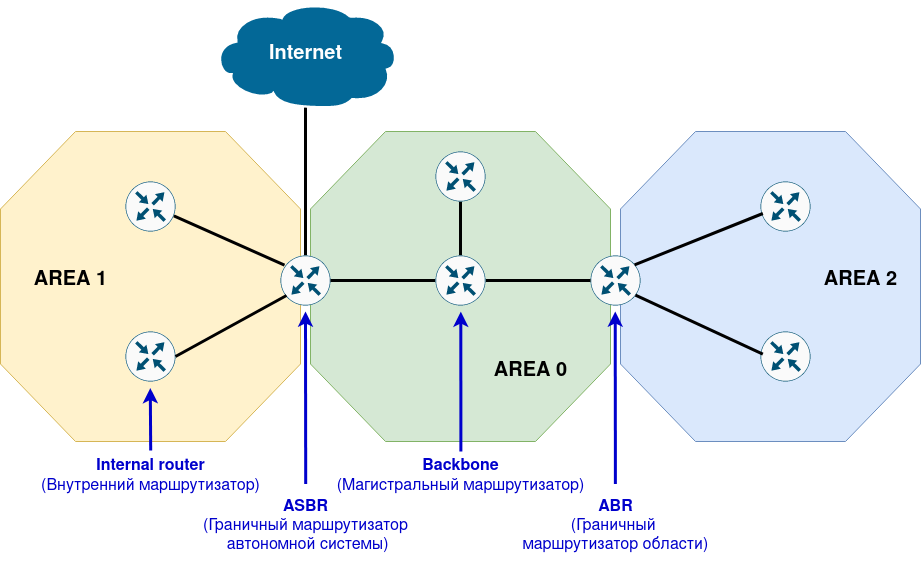

The diagram above was exported from draw.io. Its source (the exported page's mxGraphModel, read from the mxfile embedded in the PNG):
<mxGraphModel dx="2452" dy="1291" grid="1" gridSize="10" guides="1" tooltips="1" connect="1" arrows="1" fold="1" page="1" pageScale="1" pageWidth="1169" pageHeight="827" background="#ffffff" math="0" shadow="0">
  <root>
    <mxCell id="0" />
    <mxCell id="1" parent="0" />
    <mxCell id="ELSACXX2khjyIz2mQPnm-7" value="" style="verticalLabelPosition=bottom;verticalAlign=top;html=1;shape=mxgraph.basic.polygon;polyCoords=[[0.25,0],[0.75,0],[1,0.25],[1,0.75],[0.75,1],[0.25,1],[0,0.75],[0,0.25]];polyline=0;fillColor=#dae8fc;strokeColor=#6c8ebf;" vertex="1" parent="1">
      <mxGeometry x="760" y="240" width="300" height="310" as="geometry" />
    </mxCell>
    <mxCell id="ELSACXX2khjyIz2mQPnm-6" value="" style="verticalLabelPosition=bottom;verticalAlign=top;html=1;shape=mxgraph.basic.polygon;polyCoords=[[0.25,0],[0.75,0],[1,0.25],[1,0.75],[0.75,1],[0.25,1],[0,0.75],[0,0.25]];polyline=0;fillColor=#d5e8d4;strokeColor=#82b366;" vertex="1" parent="1">
      <mxGeometry x="450" y="240" width="300" height="310" as="geometry" />
    </mxCell>
    <mxCell id="ELSACXX2khjyIz2mQPnm-5" value="" style="verticalLabelPosition=bottom;verticalAlign=top;html=1;shape=mxgraph.basic.polygon;polyCoords=[[0.25,0],[0.75,0],[1,0.25],[1,0.75],[0.75,1],[0.25,1],[0,0.75],[0,0.25]];polyline=0;fillColor=#fff2cc;strokeColor=#d6b656;" vertex="1" parent="1">
      <mxGeometry x="140" y="240" width="300" height="310" as="geometry" />
    </mxCell>
    <mxCell id="ELSACXX2khjyIz2mQPnm-14" style="edgeStyle=orthogonalEdgeStyle;rounded=0;orthogonalLoop=1;jettySize=auto;html=1;exitX=0.5;exitY=0;exitDx=0;exitDy=0;exitPerimeter=0;fontSize=16;strokeWidth=3;endArrow=none;endFill=0;" edge="1" parent="1" source="ELSACXX2khjyIz2mQPnm-1" target="ELSACXX2khjyIz2mQPnm-13">
      <mxGeometry relative="1" as="geometry" />
    </mxCell>
    <mxCell id="ELSACXX2khjyIz2mQPnm-1" value="" style="sketch=0;points=[[0.5,0,0],[1,0.5,0],[0.5,1,0],[0,0.5,0],[0.145,0.145,0],[0.8555,0.145,0],[0.855,0.8555,0],[0.145,0.855,0]];verticalLabelPosition=bottom;html=1;verticalAlign=top;aspect=fixed;align=center;pointerEvents=1;shape=mxgraph.cisco19.rect;prIcon=router;fillColor=#FAFAFA;strokeColor=#005073;" vertex="1" parent="1">
      <mxGeometry x="420" y="364" width="50" height="50" as="geometry" />
    </mxCell>
    <mxCell id="ELSACXX2khjyIz2mQPnm-2" value="" style="sketch=0;points=[[0.5,0,0],[1,0.5,0],[0.5,1,0],[0,0.5,0],[0.145,0.145,0],[0.8555,0.145,0],[0.855,0.8555,0],[0.145,0.855,0]];verticalLabelPosition=bottom;html=1;verticalAlign=top;aspect=fixed;align=center;pointerEvents=1;shape=mxgraph.cisco19.rect;prIcon=router;fillColor=#FAFAFA;strokeColor=#005073;" vertex="1" parent="1">
      <mxGeometry x="265" y="290" width="50" height="50" as="geometry" />
    </mxCell>
    <mxCell id="ELSACXX2khjyIz2mQPnm-3" value="" style="sketch=0;points=[[0.5,0,0],[1,0.5,0],[0.5,1,0],[0,0.5,0],[0.145,0.145,0],[0.8555,0.145,0],[0.855,0.8555,0],[0.145,0.855,0]];verticalLabelPosition=bottom;html=1;verticalAlign=top;aspect=fixed;align=center;pointerEvents=1;shape=mxgraph.cisco19.rect;prIcon=router;fillColor=#FAFAFA;strokeColor=#005073;" vertex="1" parent="1">
      <mxGeometry x="265" y="440" width="50" height="50" as="geometry" />
    </mxCell>
    <mxCell id="ELSACXX2khjyIz2mQPnm-4" value="" style="sketch=0;points=[[0.5,0,0],[1,0.5,0],[0.5,1,0],[0,0.5,0],[0.145,0.145,0],[0.8555,0.145,0],[0.855,0.8555,0],[0.145,0.855,0]];verticalLabelPosition=bottom;html=1;verticalAlign=top;aspect=fixed;align=center;pointerEvents=1;shape=mxgraph.cisco19.rect;prIcon=router;fillColor=#FAFAFA;strokeColor=#005073;" vertex="1" parent="1">
      <mxGeometry x="730" y="364" width="50" height="50" as="geometry" />
    </mxCell>
    <mxCell id="ELSACXX2khjyIz2mQPnm-17" value="" style="edgeStyle=orthogonalEdgeStyle;rounded=0;orthogonalLoop=1;jettySize=auto;html=1;endArrow=none;endFill=0;strokeWidth=3;" edge="1" parent="1" source="ELSACXX2khjyIz2mQPnm-8" target="ELSACXX2khjyIz2mQPnm-9">
      <mxGeometry relative="1" as="geometry" />
    </mxCell>
    <mxCell id="ELSACXX2khjyIz2mQPnm-8" value="" style="sketch=0;points=[[0.5,0,0],[1,0.5,0],[0.5,1,0],[0,0.5,0],[0.145,0.145,0],[0.8555,0.145,0],[0.855,0.8555,0],[0.145,0.855,0]];verticalLabelPosition=bottom;html=1;verticalAlign=top;aspect=fixed;align=center;pointerEvents=1;shape=mxgraph.cisco19.rect;prIcon=router;fillColor=#FAFAFA;strokeColor=#005073;" vertex="1" parent="1">
      <mxGeometry x="575" y="260" width="50" height="50" as="geometry" />
    </mxCell>
    <mxCell id="ELSACXX2khjyIz2mQPnm-18" value="" style="edgeStyle=orthogonalEdgeStyle;rounded=0;orthogonalLoop=1;jettySize=auto;html=1;endArrow=none;endFill=0;strokeWidth=3;" edge="1" parent="1" source="ELSACXX2khjyIz2mQPnm-9" target="ELSACXX2khjyIz2mQPnm-4">
      <mxGeometry relative="1" as="geometry" />
    </mxCell>
    <mxCell id="ELSACXX2khjyIz2mQPnm-19" value="" style="edgeStyle=orthogonalEdgeStyle;rounded=0;orthogonalLoop=1;jettySize=auto;html=1;endArrow=none;endFill=0;strokeWidth=3;" edge="1" parent="1" source="ELSACXX2khjyIz2mQPnm-9" target="ELSACXX2khjyIz2mQPnm-1">
      <mxGeometry relative="1" as="geometry" />
    </mxCell>
    <mxCell id="ELSACXX2khjyIz2mQPnm-9" value="" style="sketch=0;points=[[0.5,0,0],[1,0.5,0],[0.5,1,0],[0,0.5,0],[0.145,0.145,0],[0.8555,0.145,0],[0.855,0.8555,0],[0.145,0.855,0]];verticalLabelPosition=bottom;html=1;verticalAlign=top;aspect=fixed;align=center;pointerEvents=1;shape=mxgraph.cisco19.rect;prIcon=router;fillColor=#FAFAFA;strokeColor=#005073;" vertex="1" parent="1">
      <mxGeometry x="575" y="364" width="50" height="50" as="geometry" />
    </mxCell>
    <mxCell id="ELSACXX2khjyIz2mQPnm-10" value="" style="sketch=0;points=[[0.5,0,0],[1,0.5,0],[0.5,1,0],[0,0.5,0],[0.145,0.145,0],[0.8555,0.145,0],[0.855,0.8555,0],[0.145,0.855,0]];verticalLabelPosition=bottom;html=1;verticalAlign=top;aspect=fixed;align=center;pointerEvents=1;shape=mxgraph.cisco19.rect;prIcon=router;fillColor=#FAFAFA;strokeColor=#005073;" vertex="1" parent="1">
      <mxGeometry x="900" y="290" width="50" height="50" as="geometry" />
    </mxCell>
    <mxCell id="ELSACXX2khjyIz2mQPnm-11" value="" style="sketch=0;points=[[0.5,0,0],[1,0.5,0],[0.5,1,0],[0,0.5,0],[0.145,0.145,0],[0.8555,0.145,0],[0.855,0.8555,0],[0.145,0.855,0]];verticalLabelPosition=bottom;html=1;verticalAlign=top;aspect=fixed;align=center;pointerEvents=1;shape=mxgraph.cisco19.rect;prIcon=router;fillColor=#FAFAFA;strokeColor=#005073;" vertex="1" parent="1">
      <mxGeometry x="900" y="440" width="50" height="50" as="geometry" />
    </mxCell>
    <mxCell id="ELSACXX2khjyIz2mQPnm-13" value="Internet" style="shape=mxgraph.cisco.storage.cloud;sketch=0;html=1;pointerEvents=1;dashed=0;fillColor=#036897;strokeColor=#ffffff;strokeWidth=2;verticalLabelPosition=middle;verticalAlign=middle;align=center;outlineConnect=0;labelPosition=center;fontSize=20;fontColor=#FFFFFF;fontStyle=1" vertex="1" parent="1">
      <mxGeometry x="352" y="110" width="186" height="106" as="geometry" />
    </mxCell>
    <mxCell id="ELSACXX2khjyIz2mQPnm-20" value="" style="endArrow=none;html=1;rounded=0;strokeWidth=3;exitX=1;exitY=0.5;exitDx=0;exitDy=0;exitPerimeter=0;" edge="1" parent="1" source="ELSACXX2khjyIz2mQPnm-3">
      <mxGeometry width="50" height="50" relative="1" as="geometry">
        <mxPoint x="376" y="454" as="sourcePoint" />
        <mxPoint x="426" y="404" as="targetPoint" />
      </mxGeometry>
    </mxCell>
    <mxCell id="ELSACXX2khjyIz2mQPnm-21" value="" style="endArrow=none;html=1;rounded=0;entryX=0.08;entryY=0.193;entryDx=0;entryDy=0;entryPerimeter=0;exitX=0.967;exitY=0.687;exitDx=0;exitDy=0;exitPerimeter=0;strokeWidth=3;" edge="1" parent="1" source="ELSACXX2khjyIz2mQPnm-2" target="ELSACXX2khjyIz2mQPnm-1">
      <mxGeometry width="50" height="50" relative="1" as="geometry">
        <mxPoint x="350" y="370" as="sourcePoint" />
        <mxPoint x="400" y="320" as="targetPoint" />
      </mxGeometry>
    </mxCell>
    <mxCell id="ELSACXX2khjyIz2mQPnm-23" value="" style="endArrow=none;html=1;rounded=0;exitX=0.899;exitY=0.793;exitDx=0;exitDy=0;exitPerimeter=0;strokeWidth=3;entryX=0.047;entryY=0.452;entryDx=0;entryDy=0;entryPerimeter=0;" edge="1" parent="1" source="ELSACXX2khjyIz2mQPnm-4" target="ELSACXX2khjyIz2mQPnm-11">
      <mxGeometry width="50" height="50" relative="1" as="geometry">
        <mxPoint x="600" y="370" as="sourcePoint" />
        <mxPoint x="650" y="320" as="targetPoint" />
      </mxGeometry>
    </mxCell>
    <mxCell id="ELSACXX2khjyIz2mQPnm-24" value="" style="endArrow=none;html=1;rounded=0;exitX=0.881;exitY=0.186;exitDx=0;exitDy=0;exitPerimeter=0;entryX=0.047;entryY=0.64;entryDx=0;entryDy=0;entryPerimeter=0;strokeWidth=3;" edge="1" parent="1" source="ELSACXX2khjyIz2mQPnm-4" target="ELSACXX2khjyIz2mQPnm-10">
      <mxGeometry width="50" height="50" relative="1" as="geometry">
        <mxPoint x="780" y="370" as="sourcePoint" />
        <mxPoint x="830" y="320" as="targetPoint" />
      </mxGeometry>
    </mxCell>
    <mxCell id="ELSACXX2khjyIz2mQPnm-27" value="&lt;font style=&quot;font-size: 20px;&quot;&gt;AREA 0&lt;br&gt;&lt;/font&gt;" style="text;html=1;align=center;verticalAlign=middle;resizable=0;points=[];autosize=1;strokeColor=none;fillColor=none;fontStyle=1" vertex="1" parent="1">
      <mxGeometry x="620" y="460" width="100" height="40" as="geometry" />
    </mxCell>
    <mxCell id="ELSACXX2khjyIz2mQPnm-28" value="&lt;font style=&quot;font-size: 20px;&quot;&gt;AREA 1&lt;br&gt;&lt;/font&gt;" style="text;html=1;align=center;verticalAlign=middle;resizable=0;points=[];autosize=1;strokeColor=none;fillColor=none;fontStyle=1" vertex="1" parent="1">
      <mxGeometry x="160" y="369" width="100" height="40" as="geometry" />
    </mxCell>
    <mxCell id="ELSACXX2khjyIz2mQPnm-29" value="&lt;font style=&quot;font-size: 20px;&quot;&gt;AREA 2&lt;br&gt;&lt;/font&gt;" style="text;html=1;align=center;verticalAlign=middle;resizable=0;points=[];autosize=1;strokeColor=none;fillColor=none;fontStyle=1" vertex="1" parent="1">
      <mxGeometry x="950" y="369" width="100" height="40" as="geometry" />
    </mxCell>
    <mxCell id="ELSACXX2khjyIz2mQPnm-30" value="&lt;div style=&quot;font-size: 16px;&quot;&gt;&lt;b&gt;Internal router&lt;/b&gt;&lt;/div&gt;&lt;div style=&quot;font-size: 16px;&quot;&gt;(Внутренний маршрутизатор)&lt;br style=&quot;font-size: 16px;&quot;&gt;&lt;/div&gt;" style="text;html=1;align=center;verticalAlign=middle;resizable=0;points=[];autosize=1;strokeColor=none;fillColor=none;fontColor=#0000CC;fontSize=16;" vertex="1" parent="1">
      <mxGeometry x="170" y="560" width="240" height="50" as="geometry" />
    </mxCell>
    <mxCell id="ELSACXX2khjyIz2mQPnm-33" value="&lt;div&gt;&lt;b&gt;ASBR&lt;/b&gt;&lt;/div&gt;&lt;div&gt;(Граничный маршрутизатор&lt;/div&gt;&lt;div&gt;&amp;nbsp;автономной системы)&lt;br&gt;&lt;/div&gt;" style="text;html=1;align=center;verticalAlign=middle;resizable=0;points=[];autosize=1;strokeColor=none;fillColor=none;fontColor=#0000CC;fontSize=16;" vertex="1" parent="1">
      <mxGeometry x="330" y="600" width="230" height="70" as="geometry" />
    </mxCell>
    <mxCell id="ELSACXX2khjyIz2mQPnm-34" value="&lt;div style=&quot;font-size: 16px;&quot;&gt;&lt;b&gt;Backbone&lt;/b&gt;&lt;/div&gt;&lt;div style=&quot;font-size: 16px;&quot;&gt;(Магистральный маршрутизатор)&lt;br style=&quot;font-size: 16px;&quot;&gt;&lt;/div&gt;" style="text;html=1;align=center;verticalAlign=middle;resizable=0;points=[];autosize=1;strokeColor=none;fillColor=none;fontColor=#0000CC;fontSize=16;" vertex="1" parent="1">
      <mxGeometry x="465" y="560" width="270" height="50" as="geometry" />
    </mxCell>
    <mxCell id="ELSACXX2khjyIz2mQPnm-35" value="&lt;div style=&quot;font-size: 16px;&quot;&gt;&lt;b&gt;ABR&lt;/b&gt;&lt;br&gt;&lt;/div&gt;&lt;div style=&quot;font-size: 16px;&quot;&gt;(Граничный&amp;nbsp;&lt;/div&gt;&lt;div style=&quot;font-size: 16px;&quot;&gt;маршрутизатор области)&lt;br style=&quot;font-size: 16px;&quot;&gt;&lt;/div&gt;" style="text;html=1;align=center;verticalAlign=middle;resizable=0;points=[];autosize=1;strokeColor=none;fillColor=none;fontColor=#0000CC;fontSize=16;" vertex="1" parent="1">
      <mxGeometry x="650" y="600" width="210" height="70" as="geometry" />
    </mxCell>
    <mxCell id="ELSACXX2khjyIz2mQPnm-37" value="" style="endArrow=classic;html=1;rounded=0;fontColor=#0000CC;strokeColor=#0000CC;strokeWidth=3;exitX=0.568;exitY=1.008;exitDx=0;exitDy=0;exitPerimeter=0;" edge="1" parent="1">
      <mxGeometry width="50" height="50" relative="1" as="geometry">
        <mxPoint x="290.2" y="559" as="sourcePoint" />
        <mxPoint x="289.8" y="496.52" as="targetPoint" />
      </mxGeometry>
    </mxCell>
    <mxCell id="ELSACXX2khjyIz2mQPnm-38" value="" style="endArrow=classic;html=1;rounded=0;fontColor=#0000CC;strokeColor=#0000CC;strokeWidth=3;exitX=0.568;exitY=1.008;exitDx=0;exitDy=0;exitPerimeter=0;entryX=0.501;entryY=0.581;entryDx=0;entryDy=0;entryPerimeter=0;" edge="1" parent="1" target="ELSACXX2khjyIz2mQPnm-6">
      <mxGeometry width="50" height="50" relative="1" as="geometry">
        <mxPoint x="600.4" y="560" as="sourcePoint" />
        <mxPoint x="600" y="497.52" as="targetPoint" />
      </mxGeometry>
    </mxCell>
    <mxCell id="ELSACXX2khjyIz2mQPnm-39" value="" style="endArrow=classic;html=1;rounded=0;fontColor=#0000CC;strokeColor=#0000CC;strokeWidth=3;exitX=0.568;exitY=1.008;exitDx=0;exitDy=0;exitPerimeter=0;" edge="1" parent="1">
      <mxGeometry width="50" height="50" relative="1" as="geometry">
        <mxPoint x="445.2" y="592.48" as="sourcePoint" />
        <mxPoint x="445" y="420" as="targetPoint" />
      </mxGeometry>
    </mxCell>
    <mxCell id="ELSACXX2khjyIz2mQPnm-42" value="" style="endArrow=classic;html=1;rounded=0;fontColor=#0000CC;strokeColor=#0000CC;strokeWidth=3;exitX=0.568;exitY=1.008;exitDx=0;exitDy=0;exitPerimeter=0;" edge="1" parent="1">
      <mxGeometry width="50" height="50" relative="1" as="geometry">
        <mxPoint x="754.91" y="592.48" as="sourcePoint" />
        <mxPoint x="754.71" y="420" as="targetPoint" />
      </mxGeometry>
    </mxCell>
  </root>
</mxGraphModel>